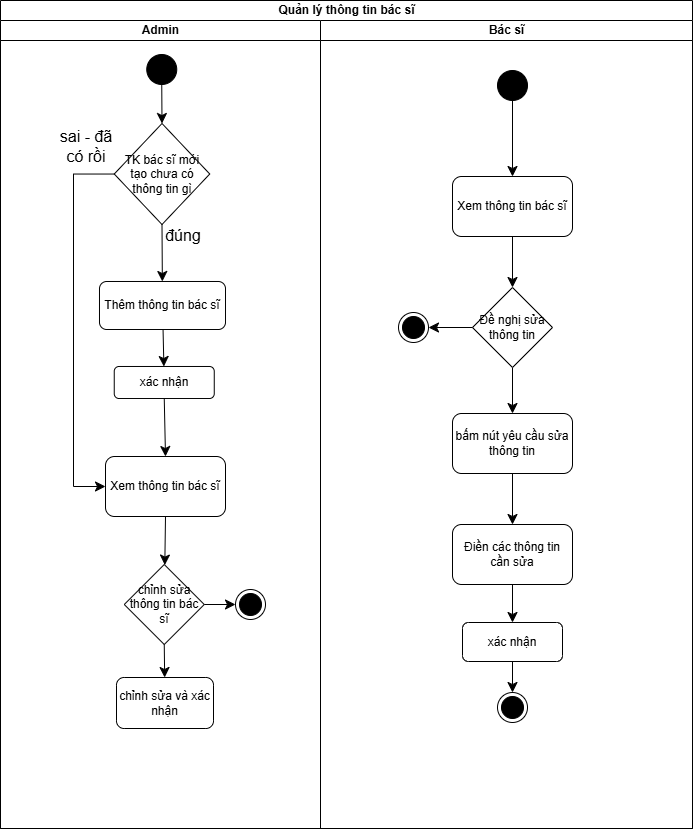

The diagram above was exported from draw.io. Its source (the exported page's mxGraphModel, read from the mxfile embedded in the PNG):
<mxGraphModel dx="763" dy="1191" grid="0" gridSize="10" guides="1" tooltips="1" connect="1" arrows="1" fold="1" page="0" pageScale="1" pageWidth="850" pageHeight="1100" math="0" shadow="0">
  <root>
    <mxCell id="0" />
    <mxCell id="1" parent="0" />
    <mxCell id="oRCNgztKLjXNdLj4pfth-5" value="Quản lý thông tin bác sĩ" style="swimlane;childLayout=stackLayout;resizeParent=1;resizeParentMax=0;startSize=20;html=1;" vertex="1" parent="1">
      <mxGeometry x="32" y="-45" width="692" height="828" as="geometry" />
    </mxCell>
    <mxCell id="oRCNgztKLjXNdLj4pfth-6" value="Admin" style="swimlane;startSize=20;html=1;" vertex="1" parent="oRCNgztKLjXNdLj4pfth-5">
      <mxGeometry y="20" width="320" height="808" as="geometry" />
    </mxCell>
    <mxCell id="oRCNgztKLjXNdLj4pfth-9" value="" style="ellipse;fillColor=strokeColor;html=1;" vertex="1" parent="oRCNgztKLjXNdLj4pfth-6">
      <mxGeometry x="146.24999999999955" y="34" width="30" height="30" as="geometry" />
    </mxCell>
    <mxCell id="oRCNgztKLjXNdLj4pfth-14" value="TK bác sĩ mới tạo chưa có thông tin gì" style="rhombus;whiteSpace=wrap;html=1;" vertex="1" parent="oRCNgztKLjXNdLj4pfth-6">
      <mxGeometry x="113.75" y="103" width="95.5" height="101" as="geometry" />
    </mxCell>
    <mxCell id="oRCNgztKLjXNdLj4pfth-12" value="" style="endArrow=classic;html=1;rounded=0;fontSize=12;startSize=8;endSize=8;curved=1;exitX=0.5;exitY=1;exitDx=0;exitDy=0;entryX=0.5;entryY=0;entryDx=0;entryDy=0;" edge="1" parent="oRCNgztKLjXNdLj4pfth-6" source="oRCNgztKLjXNdLj4pfth-9" target="oRCNgztKLjXNdLj4pfth-14">
      <mxGeometry width="50" height="50" relative="1" as="geometry">
        <mxPoint x="186.24999999999955" y="211" as="sourcePoint" />
        <mxPoint x="161.24999999999955" y="112" as="targetPoint" />
      </mxGeometry>
    </mxCell>
    <mxCell id="oRCNgztKLjXNdLj4pfth-17" value="đúng" style="text;html=1;whiteSpace=wrap;strokeColor=none;fillColor=none;align=center;verticalAlign=middle;rounded=0;fontSize=16;" vertex="1" parent="oRCNgztKLjXNdLj4pfth-6">
      <mxGeometry x="152.99999999999955" y="200" width="60" height="30" as="geometry" />
    </mxCell>
    <mxCell id="oRCNgztKLjXNdLj4pfth-20" value="" style="edgeStyle=none;curved=1;rounded=0;orthogonalLoop=1;jettySize=auto;html=1;fontSize=12;startSize=8;endSize=8;" edge="1" parent="oRCNgztKLjXNdLj4pfth-6" source="oRCNgztKLjXNdLj4pfth-18" target="oRCNgztKLjXNdLj4pfth-19">
      <mxGeometry relative="1" as="geometry" />
    </mxCell>
    <mxCell id="oRCNgztKLjXNdLj4pfth-18" value="Thêm thông tin bác sĩ" style="rounded=1;whiteSpace=wrap;html=1;" vertex="1" parent="oRCNgztKLjXNdLj4pfth-6">
      <mxGeometry x="99" y="261" width="126" height="48" as="geometry" />
    </mxCell>
    <mxCell id="oRCNgztKLjXNdLj4pfth-16" value="" style="endArrow=classic;html=1;rounded=0;fontSize=12;startSize=8;endSize=8;curved=1;exitX=0.5;exitY=1;exitDx=0;exitDy=0;" edge="1" parent="oRCNgztKLjXNdLj4pfth-6" source="oRCNgztKLjXNdLj4pfth-14" target="oRCNgztKLjXNdLj4pfth-18">
      <mxGeometry width="50" height="50" relative="1" as="geometry">
        <mxPoint x="154.99999999999955" y="206" as="sourcePoint" />
        <mxPoint x="161.99999999999955" y="270" as="targetPoint" />
      </mxGeometry>
    </mxCell>
    <mxCell id="oRCNgztKLjXNdLj4pfth-19" value="xác nhận" style="whiteSpace=wrap;html=1;rounded=1;" vertex="1" parent="oRCNgztKLjXNdLj4pfth-6">
      <mxGeometry x="113.75" y="346" width="100" height="32" as="geometry" />
    </mxCell>
    <mxCell id="oRCNgztKLjXNdLj4pfth-21" value="" style="endArrow=classic;html=1;rounded=0;fontSize=12;startSize=8;endSize=8;curved=1;exitX=0.5;exitY=1;exitDx=0;exitDy=0;entryX=0.5;entryY=0;entryDx=0;entryDy=0;" edge="1" parent="oRCNgztKLjXNdLj4pfth-6" source="oRCNgztKLjXNdLj4pfth-19" target="oRCNgztKLjXNdLj4pfth-26">
      <mxGeometry width="50" height="50" relative="1" as="geometry">
        <mxPoint x="155" y="388" as="sourcePoint" />
        <mxPoint x="163.755" y="419" as="targetPoint" />
      </mxGeometry>
    </mxCell>
    <mxCell id="oRCNgztKLjXNdLj4pfth-26" value="Xem thông tin bác sĩ" style="rounded=1;whiteSpace=wrap;html=1;" vertex="1" parent="oRCNgztKLjXNdLj4pfth-6">
      <mxGeometry x="105" y="436" width="120" height="60" as="geometry" />
    </mxCell>
    <mxCell id="oRCNgztKLjXNdLj4pfth-27" value="" style="edgeStyle=orthogonalEdgeStyle;rounded=0;orthogonalLoop=1;jettySize=auto;html=1;fontSize=12;startSize=8;endSize=8;entryX=0;entryY=0.5;entryDx=0;entryDy=0;" edge="1" parent="oRCNgztKLjXNdLj4pfth-6" source="oRCNgztKLjXNdLj4pfth-14" target="oRCNgztKLjXNdLj4pfth-26">
      <mxGeometry relative="1" as="geometry">
        <mxPoint x="6" y="153.5" as="targetPoint" />
        <Array as="points">
          <mxPoint x="73" y="154" />
          <mxPoint x="73" y="466" />
        </Array>
      </mxGeometry>
    </mxCell>
    <mxCell id="oRCNgztKLjXNdLj4pfth-28" value="sai - đã có rồi" style="text;html=1;whiteSpace=wrap;strokeColor=none;fillColor=none;align=center;verticalAlign=middle;rounded=0;fontSize=16;" vertex="1" parent="oRCNgztKLjXNdLj4pfth-6">
      <mxGeometry x="56" y="111" width="60" height="30" as="geometry" />
    </mxCell>
    <mxCell id="oRCNgztKLjXNdLj4pfth-47" value="chỉnh sửa thông tin bác sĩ" style="rhombus;whiteSpace=wrap;html=1;" vertex="1" parent="oRCNgztKLjXNdLj4pfth-6">
      <mxGeometry x="123.75" y="544" width="80" height="80" as="geometry" />
    </mxCell>
    <mxCell id="oRCNgztKLjXNdLj4pfth-30" value="" style="endArrow=classic;html=1;rounded=0;fontSize=12;startSize=8;endSize=8;curved=1;exitX=0.5;exitY=1;exitDx=0;exitDy=0;" edge="1" parent="oRCNgztKLjXNdLj4pfth-6" source="oRCNgztKLjXNdLj4pfth-26" target="oRCNgztKLjXNdLj4pfth-47">
      <mxGeometry width="50" height="50" relative="1" as="geometry">
        <mxPoint x="242" y="434" as="sourcePoint" />
        <mxPoint x="168" y="587" as="targetPoint" />
      </mxGeometry>
    </mxCell>
    <mxCell id="oRCNgztKLjXNdLj4pfth-49" value="chỉnh sửa và xác nhận" style="rounded=1;whiteSpace=wrap;html=1;" vertex="1" parent="oRCNgztKLjXNdLj4pfth-6">
      <mxGeometry x="116" y="657" width="97" height="51" as="geometry" />
    </mxCell>
    <mxCell id="oRCNgztKLjXNdLj4pfth-48" value="" style="endArrow=classic;html=1;rounded=0;fontSize=12;startSize=8;endSize=8;curved=1;exitX=0.5;exitY=1;exitDx=0;exitDy=0;" edge="1" parent="oRCNgztKLjXNdLj4pfth-6" source="oRCNgztKLjXNdLj4pfth-47" target="oRCNgztKLjXNdLj4pfth-49">
      <mxGeometry width="50" height="50" relative="1" as="geometry">
        <mxPoint x="120" y="555" as="sourcePoint" />
        <mxPoint x="164" y="672" as="targetPoint" />
      </mxGeometry>
    </mxCell>
    <mxCell id="oRCNgztKLjXNdLj4pfth-7" value="Bác sĩ" style="swimlane;startSize=20;html=1;" vertex="1" parent="oRCNgztKLjXNdLj4pfth-5">
      <mxGeometry x="320" y="20" width="372" height="808" as="geometry" />
    </mxCell>
    <mxCell id="oRCNgztKLjXNdLj4pfth-29" value="" style="ellipse;fillColor=strokeColor;html=1;" vertex="1" parent="oRCNgztKLjXNdLj4pfth-7">
      <mxGeometry x="177" y="50" width="30" height="30" as="geometry" />
    </mxCell>
    <mxCell id="oRCNgztKLjXNdLj4pfth-31" value="Xem thông tin bác sĩ" style="rounded=1;whiteSpace=wrap;html=1;" vertex="1" parent="oRCNgztKLjXNdLj4pfth-7">
      <mxGeometry x="132" y="156" width="120" height="60" as="geometry" />
    </mxCell>
    <mxCell id="oRCNgztKLjXNdLj4pfth-32" value="" style="endArrow=classic;html=1;rounded=0;fontSize=12;startSize=8;endSize=8;curved=1;exitX=0.5;exitY=1;exitDx=0;exitDy=0;entryX=0.5;entryY=0;entryDx=0;entryDy=0;" edge="1" parent="oRCNgztKLjXNdLj4pfth-7" source="oRCNgztKLjXNdLj4pfth-29" target="oRCNgztKLjXNdLj4pfth-31">
      <mxGeometry width="50" height="50" relative="1" as="geometry">
        <mxPoint x="3" y="243" as="sourcePoint" />
        <mxPoint x="53" y="193" as="targetPoint" />
      </mxGeometry>
    </mxCell>
    <mxCell id="oRCNgztKLjXNdLj4pfth-37" value="" style="edgeStyle=none;curved=1;rounded=0;orthogonalLoop=1;jettySize=auto;html=1;fontSize=12;startSize=8;endSize=8;" edge="1" parent="oRCNgztKLjXNdLj4pfth-7" source="oRCNgztKLjXNdLj4pfth-34" target="oRCNgztKLjXNdLj4pfth-36">
      <mxGeometry relative="1" as="geometry" />
    </mxCell>
    <mxCell id="oRCNgztKLjXNdLj4pfth-34" value="Đề nghị sửa thông tin" style="rhombus;whiteSpace=wrap;html=1;" vertex="1" parent="oRCNgztKLjXNdLj4pfth-7">
      <mxGeometry x="152" y="267" width="80" height="80" as="geometry" />
    </mxCell>
    <mxCell id="oRCNgztKLjXNdLj4pfth-35" value="" style="endArrow=classic;html=1;rounded=0;fontSize=12;startSize=8;endSize=8;curved=1;exitX=0.5;exitY=1;exitDx=0;exitDy=0;entryX=0.5;entryY=0;entryDx=0;entryDy=0;" edge="1" parent="oRCNgztKLjXNdLj4pfth-7" source="oRCNgztKLjXNdLj4pfth-31" target="oRCNgztKLjXNdLj4pfth-34">
      <mxGeometry width="50" height="50" relative="1" as="geometry">
        <mxPoint x="89" y="286" as="sourcePoint" />
        <mxPoint x="53" y="193" as="targetPoint" />
      </mxGeometry>
    </mxCell>
    <mxCell id="oRCNgztKLjXNdLj4pfth-39" value="" style="edgeStyle=none;curved=1;rounded=0;orthogonalLoop=1;jettySize=auto;html=1;fontSize=12;startSize=8;endSize=8;" edge="1" parent="oRCNgztKLjXNdLj4pfth-7" source="oRCNgztKLjXNdLj4pfth-36" target="oRCNgztKLjXNdLj4pfth-38">
      <mxGeometry relative="1" as="geometry" />
    </mxCell>
    <mxCell id="oRCNgztKLjXNdLj4pfth-36" value="bấm nút yêu cầu sửa thông tin" style="rounded=1;whiteSpace=wrap;html=1;" vertex="1" parent="oRCNgztKLjXNdLj4pfth-7">
      <mxGeometry x="132" y="393" width="120" height="60" as="geometry" />
    </mxCell>
    <mxCell id="oRCNgztKLjXNdLj4pfth-41" value="" style="edgeStyle=none;curved=1;rounded=0;orthogonalLoop=1;jettySize=auto;html=1;fontSize=12;startSize=8;endSize=8;" edge="1" parent="oRCNgztKLjXNdLj4pfth-7" source="oRCNgztKLjXNdLj4pfth-38" target="oRCNgztKLjXNdLj4pfth-40">
      <mxGeometry relative="1" as="geometry" />
    </mxCell>
    <mxCell id="oRCNgztKLjXNdLj4pfth-38" value="Điền các thông tin cần sửa" style="rounded=1;whiteSpace=wrap;html=1;" vertex="1" parent="oRCNgztKLjXNdLj4pfth-7">
      <mxGeometry x="132" y="504" width="120" height="60" as="geometry" />
    </mxCell>
    <mxCell id="oRCNgztKLjXNdLj4pfth-40" value="xác nhận" style="rounded=1;whiteSpace=wrap;html=1;" vertex="1" parent="oRCNgztKLjXNdLj4pfth-7">
      <mxGeometry x="142" y="602" width="100" height="39" as="geometry" />
    </mxCell>
    <mxCell id="oRCNgztKLjXNdLj4pfth-52" value="" style="ellipse;html=1;shape=endState;fillColor=strokeColor;" vertex="1" parent="1">
      <mxGeometry x="267" y="544" width="30" height="30" as="geometry" />
    </mxCell>
    <mxCell id="oRCNgztKLjXNdLj4pfth-50" value="" style="endArrow=classic;html=1;rounded=0;fontSize=12;startSize=8;endSize=8;curved=1;exitX=1;exitY=0.5;exitDx=0;exitDy=0;" edge="1" parent="1" source="oRCNgztKLjXNdLj4pfth-47" target="oRCNgztKLjXNdLj4pfth-52">
      <mxGeometry width="50" height="50" relative="1" as="geometry">
        <mxPoint x="164" y="625" as="sourcePoint" />
        <mxPoint x="282" y="559" as="targetPoint" />
      </mxGeometry>
    </mxCell>
    <mxCell id="oRCNgztKLjXNdLj4pfth-53" value="" style="ellipse;html=1;shape=endState;fillColor=strokeColor;" vertex="1" parent="1">
      <mxGeometry x="430" y="267" width="30" height="30" as="geometry" />
    </mxCell>
    <mxCell id="oRCNgztKLjXNdLj4pfth-44" value="" style="endArrow=classic;html=1;rounded=0;fontSize=12;startSize=8;endSize=8;curved=1;exitX=0;exitY=0.5;exitDx=0;exitDy=0;" edge="1" parent="1" source="oRCNgztKLjXNdLj4pfth-34" target="oRCNgztKLjXNdLj4pfth-53">
      <mxGeometry width="50" height="50" relative="1" as="geometry">
        <mxPoint x="472" y="290" as="sourcePoint" />
        <mxPoint x="445" y="282" as="targetPoint" />
      </mxGeometry>
    </mxCell>
    <mxCell id="oRCNgztKLjXNdLj4pfth-54" value="" style="ellipse;html=1;shape=endState;fillColor=strokeColor;" vertex="1" parent="1">
      <mxGeometry x="529" y="647" width="30" height="30" as="geometry" />
    </mxCell>
    <mxCell id="oRCNgztKLjXNdLj4pfth-42" value="" style="endArrow=classic;html=1;rounded=0;fontSize=12;startSize=8;endSize=8;curved=1;exitX=0.5;exitY=1;exitDx=0;exitDy=0;" edge="1" parent="1" source="oRCNgztKLjXNdLj4pfth-40" target="oRCNgztKLjXNdLj4pfth-54">
      <mxGeometry width="50" height="50" relative="1" as="geometry">
        <mxPoint x="343" y="585" as="sourcePoint" />
        <mxPoint x="544" y="662" as="targetPoint" />
      </mxGeometry>
    </mxCell>
  </root>
</mxGraphModel>